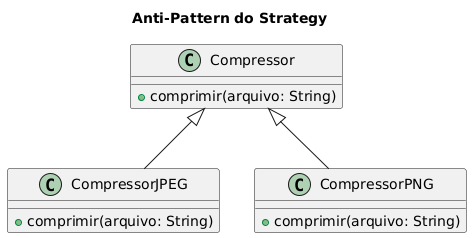

The diagram above was rendered by PlantUML. Its source (embedded in the PNG):
@startuml
title Anti-Pattern do Strategy

class Compressor {
  + comprimir(arquivo: String)
}

class CompressorJPEG {
  + comprimir(arquivo: String)
}

class CompressorPNG {
  + comprimir(arquivo: String)
}

Compressor <|-- CompressorJPEG
Compressor <|-- CompressorPNG
@enduml